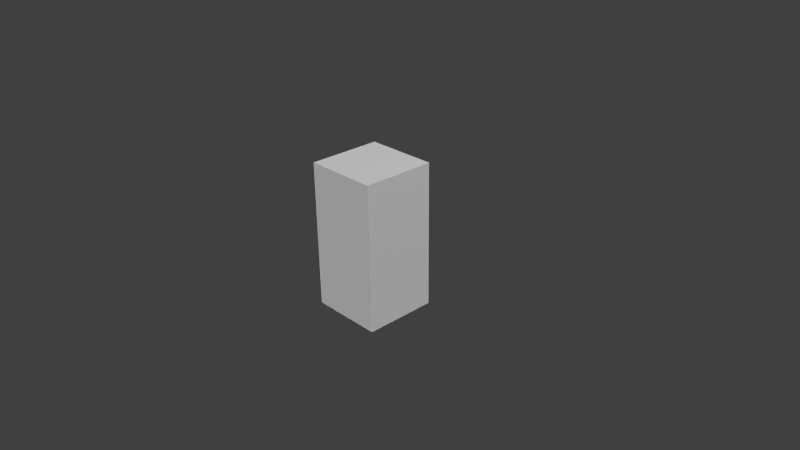 # Source: plataformaTerra1.blend  (saved by Blender 2.68.0; exported with 4.5.12 LTS)
import bpy
from mathutils import Matrix  # noqa: F401  (used for matrix-valued properties, if any)

bpy.ops.wm.read_factory_settings(use_empty=True)
scene = bpy.context.scene
scene.name = 'Scene'

# ---- collections
col_collection_1 = bpy.data.collections.new('Collection 1'); scene.collection.children.link(col_collection_1)

# ---- materials (node trees are filled in below, after node groups)
mat_material_001 = bpy.data.materials.new('Material.001')
mat_material_001.alpha_threshold = 0.0
mat_material_001.use_transparent_shadow = False
mat_material_001.roughness = 0.5
mat_material_001.specular_intensity = 0.0
mat_material_001.line_color = (0.0, 0.0, 0.0, 1.0)

# ---- material node trees

# ---- world
world_world = bpy.data.worlds.new('World'); scene.world = world_world
world_world.color = (0.05088, 0.05088, 0.05088)
world_world.use_sun_shadow = False
world_world.sun_shadow_jitter_overblur = 0.0
world_world.cycles.sampling_method = 'MANUAL'
world_world.cycles.sample_map_resolution = 256

# ---- cameras
cam_camera = bpy.data.cameras.new('Camera')
cam_camera.clip_end = 100.0
cam_camera.lens = 35.0
cam_camera.sensor_width = 32.0
cam_camera.sensor_height = 18.0
cam_camera.ortho_scale = 7.314
cam_camera.dof.focus_distance = 0.0
cam_camera.dof.aperture_fstop = 128.0

# ---- lights
light_hemi_004 = bpy.data.lights.new('Hemi.004', 'SUN')
light_hemi_004.transmission_factor = 0.0
light_hemi_004.angle = 0.1993
light_hemi_004.energy = 1.0
light_hemi_004.shadow_buffer_clip_start = 0.5
light_hemi_004.shadow_soft_size = 0.1
light_hemi_004.shadow_cascade_max_distance = 1000.0
light_hemi_004.cycles.use_multiple_importance_sampling = False
light_hemi_003 = bpy.data.lights.new('Hemi.003', 'SUN')
light_hemi_003.transmission_factor = 0.0
light_hemi_003.angle = 0.1993
light_hemi_003.energy = 1.0
light_hemi_003.shadow_buffer_clip_start = 0.5
light_hemi_003.shadow_soft_size = 0.1
light_hemi_003.shadow_cascade_max_distance = 1000.0
light_hemi_003.cycles.use_multiple_importance_sampling = False
light_hemi_002 = bpy.data.lights.new('Hemi.002', 'SUN')
light_hemi_002.transmission_factor = 0.0
light_hemi_002.angle = 0.1993
light_hemi_002.energy = 1.0
light_hemi_002.shadow_buffer_clip_start = 0.5
light_hemi_002.shadow_soft_size = 0.1
light_hemi_002.shadow_cascade_max_distance = 1000.0
light_hemi_002.cycles.use_multiple_importance_sampling = False
light_hemi_001 = bpy.data.lights.new('Hemi.001', 'SUN')
light_hemi_001.transmission_factor = 0.0
light_hemi_001.angle = 0.1993
light_hemi_001.energy = 1.0
light_hemi_001.shadow_buffer_clip_start = 0.5
light_hemi_001.shadow_soft_size = 0.1
light_hemi_001.shadow_cascade_max_distance = 1000.0
light_hemi_001.cycles.use_multiple_importance_sampling = False
light_hemi = bpy.data.lights.new('Hemi', 'SUN')
light_hemi.transmission_factor = 0.0
light_hemi.angle = 0.1993
light_hemi.energy = 1.0
light_hemi.shadow_buffer_clip_start = 0.5
light_hemi.shadow_soft_size = 0.1
light_hemi.shadow_cascade_max_distance = 1000.0
light_hemi.cycles.use_multiple_importance_sampling = False
light_lamp = bpy.data.lights.new('Lamp', 'POINT')
light_lamp.transmission_factor = 0.0
light_lamp.cutoff_distance = 30.0
light_lamp.energy = 100.0
light_lamp.shadow_buffer_clip_start = 1.001
light_lamp.shadow_soft_size = 0.1
light_lamp.shadow_maximum_resolution = 0.006
light_lamp.use_absolute_resolution = True
light_lamp.cycles.use_multiple_importance_sampling = False

# ---- meshes
me_cube = bpy.data.meshes.new('Cube')
me_cube.from_pydata([(1.0, 1.0, -2.939), (1.0, -1.0, -2.939), (-1.0, -1.0, -2.939), (-1.0, 1.0, -2.939), (1.0, 1.0, -0.9391), (1.0, -1.0, -0.9391), (-1.0, -1.0, -0.9391), (-1.0, 1.0, -0.9391)], [], [(0, 1, 2, 3), (4, 7, 6, 5), (0, 4, 5, 1), (1, 5, 6, 2), (2, 6, 7, 3), (4, 0, 3, 7)])
_uv = me_cube.uv_layers.new(name='UVMap')
_uv.uv.foreach_set('vector', [0.1664, 0.01687, 0.2721, 0.01747, 0.2719, 0.327, 0.1672, 0.3285, 0.01823, 0.008679, 0.3505, 0.0112, 0.348, 0.3435, 0.01572, 0.341, 0.2849, 0.355, 0.284, 1.001, -5.321e-05, 1.001, 0.0008573, 0.3537, 0.8132, 0.3575, 0.8127, 0.9902, 0.5587, 0.9889, 0.5562, 0.3593, 0.9931, 0.3325, 0.5604, 0.3339, 0.5619, 0.01702, 0.9945, 0.01566, 0.2908, 0.9918, 0.2888, 0.3662, 0.5466, 0.3645, 0.5457, 0.9919])
me_cube.materials.append(mat_material_001)
me_cube.use_remesh_preserve_volume = False
me_cube.use_remesh_preserve_attributes = False
me_cube.use_mirror_vertex_groups = False
me_cube.update()

# ---- objects
ob_hemi_004 = bpy.data.objects.new('Hemi.004', light_hemi_004)
ob_hemi_003 = bpy.data.objects.new('Hemi.003', light_hemi_003)
ob_hemi_002 = bpy.data.objects.new('Hemi.002', light_hemi_002)
ob_hemi_001 = bpy.data.objects.new('Hemi.001', light_hemi_001)
ob_hemi = bpy.data.objects.new('Hemi', light_hemi)
ob_cube = bpy.data.objects.new('Cube', me_cube)
ob_lamp = bpy.data.objects.new('Lamp', light_lamp)
ob_camera = bpy.data.objects.new('Camera', cam_camera)

# ---- transforms, parenting, visibility, modifiers, constraints
ob_hemi_004.location = (5.75, 0.2639, 3.833)
ob_hemi_004.rotation_euler = (-1.416, -0.0, 4.828)
ob_hemi_004.lineart.crease_threshold = 0.0
ob_hemi_003.location = (-5.396, 0.2639, 3.833)
ob_hemi_003.rotation_euler = (-1.416, -0.0, 1.567)
ob_hemi_003.lineart.crease_threshold = 0.0
ob_hemi_002.location = (0.0, 5.934, 3.833)
ob_hemi_002.rotation_euler = (-1.416, -0.0, 0.0)
ob_hemi_002.lineart.crease_threshold = 0.0
ob_hemi_001.location = (0.0, -5.578, 3.833)
ob_hemi_001.rotation_euler = (1.53, -0.0, 0.0)
ob_hemi_001.lineart.crease_threshold = 0.0
ob_hemi.location = (0.0, 0.0, 7.83)
ob_hemi.lineart.crease_threshold = 0.0
ob_cube.location = (0.0, 0.0, 2.209)
ob_cube.scale = (0.5, 0.5, 1.0)
ob_cube.lock_rotations_4d = False
ob_cube.empty_display_type = 'ARROWS'
ob_cube.lineart.crease_threshold = 0.0
ob_lamp.location = (4.076, 1.005, 5.904)
ob_lamp.rotation_euler = (0.6503, 0.05522, 1.866)
ob_lamp.lock_rotations_4d = False
ob_lamp.empty_display_type = 'ARROWS'
ob_lamp.color = (0.0, 0.0, 0.0, 0.0)
ob_lamp.lineart.crease_threshold = 0.0
ob_camera.location = (7.481, -6.508, 5.344)
ob_camera.rotation_euler = (1.109, 0.01082, 0.8149)
ob_camera.lock_rotations_4d = False
ob_camera.empty_display_type = 'ARROWS'
ob_camera.color = (0.0, 0.0, 0.0, 0.0)
ob_camera.display_type = 'WIRE'
ob_camera.lineart.crease_threshold = 0.0

# ---- collection membership
col_collection_1.objects.link(ob_hemi_004)
col_collection_1.objects.link(ob_hemi_003)
col_collection_1.objects.link(ob_hemi_002)
col_collection_1.objects.link(ob_hemi_001)
col_collection_1.objects.link(ob_hemi)
col_collection_1.objects.link(ob_cube)
col_collection_1.objects.link(ob_lamp)
col_collection_1.objects.link(ob_camera)

# ---- scene / render settings (as saved in the file)
scene.camera = ob_camera
scene.frame_start = 1; scene.frame_end = 250; scene.frame_set(1)
scene.render.engine = 'BLENDER_EEVEE_NEXT'
scene.render.image_settings.color_mode = 'RGB'
scene.render.image_settings.compression = 90
scene.render.resolution_percentage = 50
scene.render.dither_intensity = 0.0
scene.cycles.use_denoising = False
scene.cycles.samples = 10
scene.cycles.sampling_pattern = 'TABULATED_SOBOL'
scene.cycles.light_sampling_threshold = 0.0
scene.cycles.use_adaptive_sampling = False
scene.cycles.use_light_tree = False
scene.cycles.blur_glossy = 0.0
scene.cycles.volume_bounces = 1
scene.cycles.pixel_filter_type = 'GAUSSIAN'
scene.cycles.sample_clamp_indirect = 0.0
scene.view_settings.view_transform = 'Standard'
bpy.context.view_layer.update()
